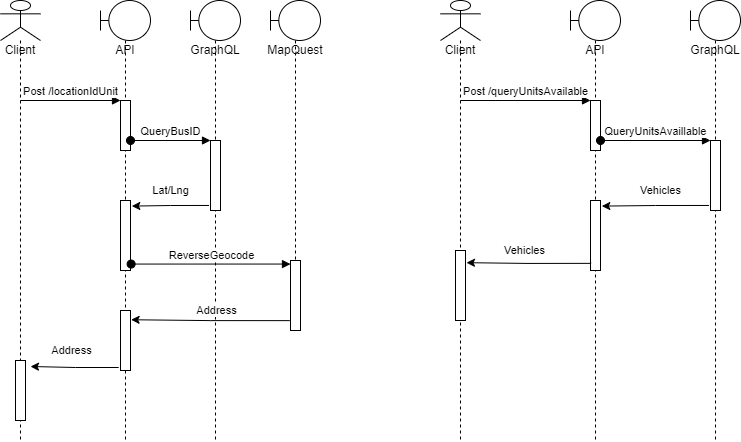

The diagram above was exported from draw.io. Its source (the exported page's mxGraphModel, read from the mxfile embedded in the PNG):
<mxGraphModel dx="938" dy="553" grid="1" gridSize="10" guides="1" tooltips="1" connect="1" arrows="1" fold="1" page="1" pageScale="1" pageWidth="827" pageHeight="1169" math="0" shadow="0">
  <root>
    <mxCell id="0" />
    <mxCell id="1" parent="0" />
    <mxCell id="KhR6-I-0Jv6s7hRqdSuz-6" value="Client" style="shape=umlLifeline;participant=umlActor;perimeter=lifelinePerimeter;whiteSpace=wrap;html=1;container=1;collapsible=0;recursiveResize=0;verticalAlign=top;spacingTop=36;outlineConnect=0;size=40;" vertex="1" parent="1">
      <mxGeometry x="70" y="40" width="40" height="440" as="geometry" />
    </mxCell>
    <mxCell id="KhR6-I-0Jv6s7hRqdSuz-26" value="" style="html=1;points=[];perimeter=orthogonalPerimeter;" vertex="1" parent="KhR6-I-0Jv6s7hRqdSuz-6">
      <mxGeometry x="15" y="360" width="10" height="60" as="geometry" />
    </mxCell>
    <mxCell id="KhR6-I-0Jv6s7hRqdSuz-7" value="API" style="shape=umlLifeline;participant=umlBoundary;perimeter=lifelinePerimeter;whiteSpace=wrap;html=1;container=1;collapsible=0;recursiveResize=0;verticalAlign=top;spacingTop=36;outlineConnect=0;" vertex="1" parent="1">
      <mxGeometry x="170" y="40" width="50" height="440" as="geometry" />
    </mxCell>
    <mxCell id="KhR6-I-0Jv6s7hRqdSuz-8" value="" style="html=1;points=[];perimeter=orthogonalPerimeter;" vertex="1" parent="KhR6-I-0Jv6s7hRqdSuz-7">
      <mxGeometry x="20" y="100" width="10" height="50" as="geometry" />
    </mxCell>
    <mxCell id="KhR6-I-0Jv6s7hRqdSuz-20" value="" style="html=1;points=[];perimeter=orthogonalPerimeter;" vertex="1" parent="KhR6-I-0Jv6s7hRqdSuz-7">
      <mxGeometry x="20" y="200" width="10" height="70" as="geometry" />
    </mxCell>
    <mxCell id="KhR6-I-0Jv6s7hRqdSuz-23" value="" style="html=1;points=[];perimeter=orthogonalPerimeter;" vertex="1" parent="KhR6-I-0Jv6s7hRqdSuz-7">
      <mxGeometry x="20" y="310" width="10" height="60" as="geometry" />
    </mxCell>
    <mxCell id="KhR6-I-0Jv6s7hRqdSuz-9" value="Post /locationIdUnit" style="html=1;verticalAlign=bottom;endArrow=block;entryX=0;entryY=0;rounded=0;" edge="1" target="KhR6-I-0Jv6s7hRqdSuz-8" parent="1" source="KhR6-I-0Jv6s7hRqdSuz-6">
      <mxGeometry relative="1" as="geometry">
        <mxPoint x="100" y="140" as="sourcePoint" />
      </mxGeometry>
    </mxCell>
    <mxCell id="KhR6-I-0Jv6s7hRqdSuz-12" value="GraphQL" style="shape=umlLifeline;participant=umlBoundary;perimeter=lifelinePerimeter;whiteSpace=wrap;html=1;container=1;collapsible=0;recursiveResize=0;verticalAlign=top;spacingTop=36;outlineConnect=0;" vertex="1" parent="1">
      <mxGeometry x="260" y="40" width="50" height="440" as="geometry" />
    </mxCell>
    <mxCell id="KhR6-I-0Jv6s7hRqdSuz-13" value="" style="html=1;points=[];perimeter=orthogonalPerimeter;" vertex="1" parent="KhR6-I-0Jv6s7hRqdSuz-12">
      <mxGeometry x="20" y="140" width="10" height="70" as="geometry" />
    </mxCell>
    <mxCell id="KhR6-I-0Jv6s7hRqdSuz-14" value="QueryBusID" style="html=1;verticalAlign=bottom;startArrow=oval;endArrow=block;startSize=8;rounded=0;" edge="1" target="KhR6-I-0Jv6s7hRqdSuz-13" parent="KhR6-I-0Jv6s7hRqdSuz-12">
      <mxGeometry relative="1" as="geometry">
        <mxPoint x="-60" y="140" as="sourcePoint" />
      </mxGeometry>
    </mxCell>
    <mxCell id="KhR6-I-0Jv6s7hRqdSuz-16" value="MapQuest" style="shape=umlLifeline;participant=umlBoundary;perimeter=lifelinePerimeter;whiteSpace=wrap;html=1;container=1;collapsible=0;recursiveResize=0;verticalAlign=top;spacingTop=36;outlineConnect=0;" vertex="1" parent="1">
      <mxGeometry x="340" y="40" width="50" height="330" as="geometry" />
    </mxCell>
    <mxCell id="KhR6-I-0Jv6s7hRqdSuz-17" value="" style="html=1;points=[];perimeter=orthogonalPerimeter;" vertex="1" parent="KhR6-I-0Jv6s7hRqdSuz-16">
      <mxGeometry x="20" y="260" width="10" height="70" as="geometry" />
    </mxCell>
    <mxCell id="KhR6-I-0Jv6s7hRqdSuz-18" value="ReverseGeocode" style="html=1;verticalAlign=bottom;startArrow=oval;endArrow=block;startSize=8;rounded=0;exitX=1.062;exitY=0.908;exitDx=0;exitDy=0;exitPerimeter=0;" edge="1" target="KhR6-I-0Jv6s7hRqdSuz-17" parent="1" source="KhR6-I-0Jv6s7hRqdSuz-20">
      <mxGeometry relative="1" as="geometry">
        <mxPoint x="300" y="230" as="sourcePoint" />
      </mxGeometry>
    </mxCell>
    <mxCell id="KhR6-I-0Jv6s7hRqdSuz-21" value="Lat/Lng" style="edgeStyle=orthogonalEdgeStyle;rounded=0;orthogonalLoop=1;jettySize=auto;html=1;exitX=-0.145;exitY=0.928;exitDx=0;exitDy=0;exitPerimeter=0;entryX=1.131;entryY=0.08;entryDx=0;entryDy=0;entryPerimeter=0;" edge="1" parent="1" source="KhR6-I-0Jv6s7hRqdSuz-13" target="KhR6-I-0Jv6s7hRqdSuz-20">
      <mxGeometry x="-0.0102" y="-15" relative="1" as="geometry">
        <mxPoint x="15" y="-15" as="offset" />
      </mxGeometry>
    </mxCell>
    <mxCell id="KhR6-I-0Jv6s7hRqdSuz-24" value="" style="edgeStyle=orthogonalEdgeStyle;rounded=0;orthogonalLoop=1;jettySize=auto;html=1;exitX=-0.076;exitY=0.859;exitDx=0;exitDy=0;exitPerimeter=0;entryX=1.062;entryY=0.154;entryDx=0;entryDy=0;entryPerimeter=0;" edge="1" parent="1" source="KhR6-I-0Jv6s7hRqdSuz-17" target="KhR6-I-0Jv6s7hRqdSuz-23">
      <mxGeometry relative="1" as="geometry" />
    </mxCell>
    <mxCell id="KhR6-I-0Jv6s7hRqdSuz-25" value="Address" style="edgeLabel;html=1;align=center;verticalAlign=middle;resizable=0;points=[];" vertex="1" connectable="0" parent="KhR6-I-0Jv6s7hRqdSuz-24">
      <mxGeometry x="-0.2218" y="-1" relative="1" as="geometry">
        <mxPoint x="-12" y="-9" as="offset" />
      </mxGeometry>
    </mxCell>
    <mxCell id="KhR6-I-0Jv6s7hRqdSuz-27" value="" style="edgeStyle=orthogonalEdgeStyle;rounded=0;orthogonalLoop=1;jettySize=auto;html=1;exitX=-0.179;exitY=0.95;exitDx=0;exitDy=0;exitPerimeter=0;" edge="1" parent="1" source="KhR6-I-0Jv6s7hRqdSuz-23">
      <mxGeometry relative="1" as="geometry">
        <mxPoint x="100" y="406" as="targetPoint" />
      </mxGeometry>
    </mxCell>
    <mxCell id="KhR6-I-0Jv6s7hRqdSuz-28" value="Address" style="edgeLabel;html=1;align=center;verticalAlign=middle;resizable=0;points=[];" vertex="1" connectable="0" parent="KhR6-I-0Jv6s7hRqdSuz-27">
      <mxGeometry x="-0.1538" y="-1" relative="1" as="geometry">
        <mxPoint x="-10" y="-16" as="offset" />
      </mxGeometry>
    </mxCell>
    <mxCell id="KhR6-I-0Jv6s7hRqdSuz-29" value="Client" style="shape=umlLifeline;participant=umlActor;perimeter=lifelinePerimeter;whiteSpace=wrap;html=1;container=1;collapsible=0;recursiveResize=0;verticalAlign=top;spacingTop=36;outlineConnect=0;size=40;" vertex="1" parent="1">
      <mxGeometry x="510" y="40" width="40" height="440" as="geometry" />
    </mxCell>
    <mxCell id="KhR6-I-0Jv6s7hRqdSuz-47" value="" style="html=1;points=[];perimeter=orthogonalPerimeter;" vertex="1" parent="KhR6-I-0Jv6s7hRqdSuz-29">
      <mxGeometry x="15" y="250" width="10" height="70" as="geometry" />
    </mxCell>
    <mxCell id="KhR6-I-0Jv6s7hRqdSuz-31" value="API" style="shape=umlLifeline;participant=umlBoundary;perimeter=lifelinePerimeter;whiteSpace=wrap;html=1;container=1;collapsible=0;recursiveResize=0;verticalAlign=top;spacingTop=36;outlineConnect=0;" vertex="1" parent="1">
      <mxGeometry x="640" y="40" width="50" height="440" as="geometry" />
    </mxCell>
    <mxCell id="KhR6-I-0Jv6s7hRqdSuz-32" value="" style="html=1;points=[];perimeter=orthogonalPerimeter;" vertex="1" parent="KhR6-I-0Jv6s7hRqdSuz-31">
      <mxGeometry x="20" y="100" width="10" height="50" as="geometry" />
    </mxCell>
    <mxCell id="KhR6-I-0Jv6s7hRqdSuz-33" value="" style="html=1;points=[];perimeter=orthogonalPerimeter;" vertex="1" parent="KhR6-I-0Jv6s7hRqdSuz-31">
      <mxGeometry x="20" y="200" width="10" height="70" as="geometry" />
    </mxCell>
    <mxCell id="KhR6-I-0Jv6s7hRqdSuz-35" value="Post /queryUnitsAvailable" style="html=1;verticalAlign=bottom;endArrow=block;entryX=0;entryY=0;rounded=0;" edge="1" parent="1" source="KhR6-I-0Jv6s7hRqdSuz-29" target="KhR6-I-0Jv6s7hRqdSuz-32">
      <mxGeometry relative="1" as="geometry">
        <mxPoint x="540" y="140" as="sourcePoint" />
      </mxGeometry>
    </mxCell>
    <mxCell id="KhR6-I-0Jv6s7hRqdSuz-36" value="GraphQL" style="shape=umlLifeline;participant=umlBoundary;perimeter=lifelinePerimeter;whiteSpace=wrap;html=1;container=1;collapsible=0;recursiveResize=0;verticalAlign=top;spacingTop=36;outlineConnect=0;" vertex="1" parent="1">
      <mxGeometry x="760" y="40" width="50" height="440" as="geometry" />
    </mxCell>
    <mxCell id="KhR6-I-0Jv6s7hRqdSuz-37" value="" style="html=1;points=[];perimeter=orthogonalPerimeter;" vertex="1" parent="KhR6-I-0Jv6s7hRqdSuz-36">
      <mxGeometry x="20" y="140" width="10" height="70" as="geometry" />
    </mxCell>
    <mxCell id="KhR6-I-0Jv6s7hRqdSuz-42" value="Vehicles" style="edgeStyle=orthogonalEdgeStyle;rounded=0;orthogonalLoop=1;jettySize=auto;html=1;exitX=-0.145;exitY=0.928;exitDx=0;exitDy=0;exitPerimeter=0;entryX=1.131;entryY=0.08;entryDx=0;entryDy=0;entryPerimeter=0;" edge="1" parent="1" source="KhR6-I-0Jv6s7hRqdSuz-37" target="KhR6-I-0Jv6s7hRqdSuz-33">
      <mxGeometry x="-0.1" y="-15" relative="1" as="geometry">
        <mxPoint as="offset" />
      </mxGeometry>
    </mxCell>
    <mxCell id="KhR6-I-0Jv6s7hRqdSuz-38" value="QueryUnitsAvaillable" style="html=1;verticalAlign=bottom;startArrow=oval;endArrow=block;startSize=8;rounded=0;" edge="1" parent="1" target="KhR6-I-0Jv6s7hRqdSuz-37" source="KhR6-I-0Jv6s7hRqdSuz-32">
      <mxGeometry relative="1" as="geometry">
        <mxPoint x="700" y="180" as="sourcePoint" />
      </mxGeometry>
    </mxCell>
    <mxCell id="KhR6-I-0Jv6s7hRqdSuz-48" value="" style="edgeStyle=orthogonalEdgeStyle;rounded=0;orthogonalLoop=1;jettySize=auto;html=1;exitX=0.062;exitY=0.898;exitDx=0;exitDy=0;exitPerimeter=0;entryX=1.097;entryY=0.174;entryDx=0;entryDy=0;entryPerimeter=0;" edge="1" parent="1" source="KhR6-I-0Jv6s7hRqdSuz-33" target="KhR6-I-0Jv6s7hRqdSuz-47">
      <mxGeometry relative="1" as="geometry" />
    </mxCell>
    <mxCell id="KhR6-I-0Jv6s7hRqdSuz-49" value="Vehicles" style="edgeLabel;html=1;align=center;verticalAlign=middle;resizable=0;points=[];" vertex="1" connectable="0" parent="KhR6-I-0Jv6s7hRqdSuz-48">
      <mxGeometry x="-0.138" y="1" relative="1" as="geometry">
        <mxPoint x="-13" y="-14" as="offset" />
      </mxGeometry>
    </mxCell>
  </root>
</mxGraphModel>